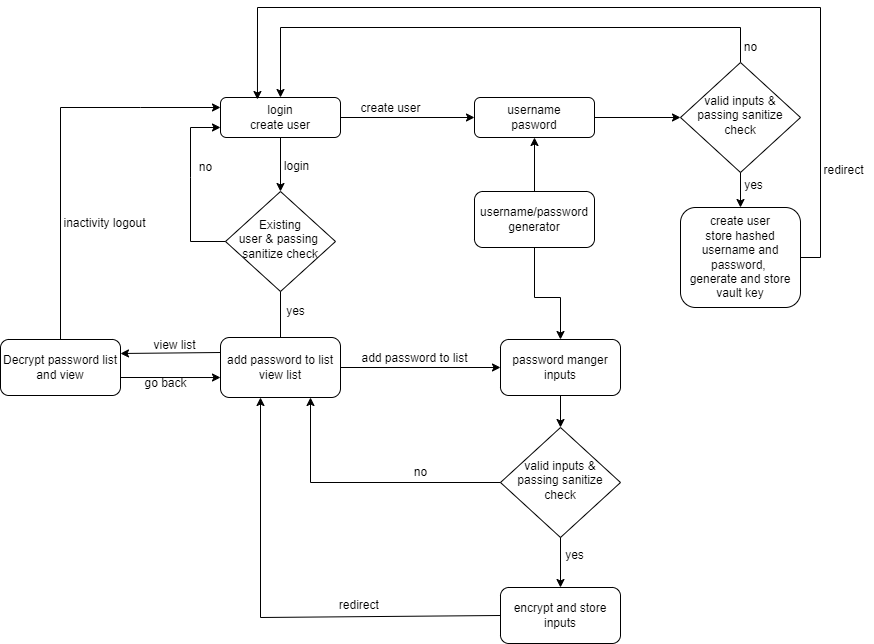

The diagram above was exported from draw.io. Its source (the exported page's mxGraphModel, read from the mxfile embedded in the PNG):
<mxGraphModel dx="2261" dy="1907" grid="1" gridSize="10" guides="1" tooltips="1" connect="1" arrows="1" fold="1" page="1" pageScale="1" pageWidth="827" pageHeight="1169" math="0" shadow="0">
  <root>
    <mxCell id="WIyWlLk6GJQsqaUBKTNV-0" />
    <mxCell id="WIyWlLk6GJQsqaUBKTNV-1" parent="WIyWlLk6GJQsqaUBKTNV-0" />
    <mxCell id="WIyWlLk6GJQsqaUBKTNV-3" value="login&lt;div&gt;create user&lt;/div&gt;" style="rounded=1;whiteSpace=wrap;html=1;fontSize=12;glass=0;strokeWidth=1;shadow=0;" parent="WIyWlLk6GJQsqaUBKTNV-1" vertex="1">
      <mxGeometry x="-520" y="-110" width="120" height="40" as="geometry" />
    </mxCell>
    <mxCell id="5PD0dnW08N7NBjfCld5Z-15" style="edgeStyle=orthogonalEdgeStyle;rounded=0;orthogonalLoop=1;jettySize=auto;html=1;exitX=1;exitY=0.5;exitDx=0;exitDy=0;entryX=0;entryY=0.5;entryDx=0;entryDy=0;" parent="WIyWlLk6GJQsqaUBKTNV-1" source="5PD0dnW08N7NBjfCld5Z-0" target="5PD0dnW08N7NBjfCld5Z-12" edge="1">
      <mxGeometry relative="1" as="geometry" />
    </mxCell>
    <mxCell id="5PD0dnW08N7NBjfCld5Z-0" value="username&lt;div&gt;pasword&lt;/div&gt;" style="rounded=1;whiteSpace=wrap;html=1;fontSize=12;glass=0;strokeWidth=1;shadow=0;" parent="WIyWlLk6GJQsqaUBKTNV-1" vertex="1">
      <mxGeometry x="-266" y="-110" width="120" height="40" as="geometry" />
    </mxCell>
    <mxCell id="5PD0dnW08N7NBjfCld5Z-1" value="Existing&lt;div&gt;user&amp;nbsp;&lt;span style=&quot;background-color: initial;&quot;&gt;&amp;amp; p&lt;/span&gt;&lt;span style=&quot;background-color: initial;&quot;&gt;assing&amp;nbsp;&lt;/span&gt;&lt;div&gt;&lt;span style=&quot;background-color: initial;&quot;&gt;sanitize&amp;nbsp;&lt;/span&gt;&lt;span style=&quot;background-color: initial;&quot;&gt;check&lt;/span&gt;&lt;/div&gt;&lt;/div&gt;" style="rhombus;whiteSpace=wrap;html=1;shadow=0;fontFamily=Helvetica;fontSize=12;align=center;strokeWidth=1;spacing=6;spacingTop=-4;" parent="WIyWlLk6GJQsqaUBKTNV-1" vertex="1">
      <mxGeometry x="-515" y="-16" width="110" height="100" as="geometry" />
    </mxCell>
    <mxCell id="5PD0dnW08N7NBjfCld5Z-38" style="edgeStyle=orthogonalEdgeStyle;rounded=0;orthogonalLoop=1;jettySize=auto;html=1;exitX=0.5;exitY=0;exitDx=0;exitDy=0;entryX=0.5;entryY=0;entryDx=0;entryDy=0;" parent="WIyWlLk6GJQsqaUBKTNV-1" source="5PD0dnW08N7NBjfCld5Z-12" target="WIyWlLk6GJQsqaUBKTNV-3" edge="1">
      <mxGeometry relative="1" as="geometry">
        <mxPoint y="-160" as="targetPoint" />
        <Array as="points">
          <mxPoint y="-180" />
          <mxPoint x="-460" y="-180" />
        </Array>
      </mxGeometry>
    </mxCell>
    <mxCell id="5PD0dnW08N7NBjfCld5Z-12" value="valid i&lt;span style=&quot;background-color: initial;&quot;&gt;nputs&amp;nbsp;&lt;/span&gt;&lt;span style=&quot;background-color: initial;&quot;&gt;&amp;amp; passing sanitize check&lt;/span&gt;" style="rhombus;whiteSpace=wrap;html=1;shadow=0;fontFamily=Helvetica;fontSize=12;align=center;strokeWidth=1;spacing=6;spacingTop=-4;" parent="WIyWlLk6GJQsqaUBKTNV-1" vertex="1">
      <mxGeometry x="-60" y="-145" width="120" height="110" as="geometry" />
    </mxCell>
    <mxCell id="5PD0dnW08N7NBjfCld5Z-27" style="edgeStyle=orthogonalEdgeStyle;rounded=0;orthogonalLoop=1;jettySize=auto;html=1;exitX=0.5;exitY=1;exitDx=0;exitDy=0;entryX=0.5;entryY=0;entryDx=0;entryDy=0;" parent="WIyWlLk6GJQsqaUBKTNV-1" source="5PD0dnW08N7NBjfCld5Z-12" target="5PD0dnW08N7NBjfCld5Z-25" edge="1">
      <mxGeometry relative="1" as="geometry" />
    </mxCell>
    <mxCell id="5PD0dnW08N7NBjfCld5Z-25" value="create user&lt;div&gt;store hashed username and password,&amp;nbsp;&lt;/div&gt;&lt;div&gt;generate and store vault key&lt;/div&gt;" style="rounded=1;whiteSpace=wrap;html=1;fontSize=12;glass=0;strokeWidth=1;shadow=0;" parent="WIyWlLk6GJQsqaUBKTNV-1" vertex="1">
      <mxGeometry x="-60" width="120" height="100" as="geometry" />
    </mxCell>
    <mxCell id="5PD0dnW08N7NBjfCld5Z-33" value="&lt;font style=&quot;font-size: 12px;&quot;&gt;login&lt;/font&gt;" style="edgeLabel;html=1;align=center;verticalAlign=middle;resizable=0;points=[];" parent="WIyWlLk6GJQsqaUBKTNV-1" vertex="1" connectable="0">
      <mxGeometry x="-420" y="-40" as="geometry">
        <mxPoint x="-25" y="-2" as="offset" />
      </mxGeometry>
    </mxCell>
    <mxCell id="5PD0dnW08N7NBjfCld5Z-35" value="" style="endArrow=classic;html=1;rounded=0;exitX=1;exitY=0.5;exitDx=0;exitDy=0;entryX=0;entryY=0.5;entryDx=0;entryDy=0;" parent="WIyWlLk6GJQsqaUBKTNV-1" source="WIyWlLk6GJQsqaUBKTNV-3" target="5PD0dnW08N7NBjfCld5Z-0" edge="1">
      <mxGeometry width="50" height="50" relative="1" as="geometry">
        <mxPoint x="-170" y="80" as="sourcePoint" />
        <mxPoint x="-120" y="30" as="targetPoint" />
      </mxGeometry>
    </mxCell>
    <mxCell id="5PD0dnW08N7NBjfCld5Z-36" value="&lt;font style=&quot;font-size: 12px;&quot;&gt;create user&lt;/font&gt;" style="text;html=1;align=center;verticalAlign=middle;resizable=0;points=[];autosize=1;strokeColor=none;fillColor=none;" parent="WIyWlLk6GJQsqaUBKTNV-1" vertex="1">
      <mxGeometry x="-390" y="-114" width="80" height="30" as="geometry" />
    </mxCell>
    <mxCell id="5PD0dnW08N7NBjfCld5Z-39" value="no" style="text;html=1;align=center;verticalAlign=middle;resizable=0;points=[];autosize=1;strokeColor=none;fillColor=none;" parent="WIyWlLk6GJQsqaUBKTNV-1" vertex="1">
      <mxGeometry x="-10" y="-175" width="40" height="30" as="geometry" />
    </mxCell>
    <mxCell id="5PD0dnW08N7NBjfCld5Z-40" value="" style="endArrow=classic;html=1;rounded=0;exitX=1;exitY=0.5;exitDx=0;exitDy=0;entryX=0.308;entryY=0.05;entryDx=0;entryDy=0;entryPerimeter=0;" parent="WIyWlLk6GJQsqaUBKTNV-1" source="5PD0dnW08N7NBjfCld5Z-25" target="WIyWlLk6GJQsqaUBKTNV-3" edge="1">
      <mxGeometry width="50" height="50" relative="1" as="geometry">
        <mxPoint x="-170" y="80" as="sourcePoint" />
        <mxPoint x="-120" y="30" as="targetPoint" />
        <Array as="points">
          <mxPoint x="80" y="50" />
          <mxPoint x="80" y="-200" />
          <mxPoint x="-483" y="-200" />
        </Array>
      </mxGeometry>
    </mxCell>
    <mxCell id="5PD0dnW08N7NBjfCld5Z-41" value="yes" style="text;html=1;align=center;verticalAlign=middle;resizable=0;points=[];autosize=1;strokeColor=none;fillColor=none;" parent="WIyWlLk6GJQsqaUBKTNV-1" vertex="1">
      <mxGeometry x="-7" y="-37" width="40" height="30" as="geometry" />
    </mxCell>
    <mxCell id="5PD0dnW08N7NBjfCld5Z-44" value="" style="endArrow=classic;html=1;rounded=0;exitX=0.5;exitY=1;exitDx=0;exitDy=0;entryX=0.5;entryY=0;entryDx=0;entryDy=0;" parent="WIyWlLk6GJQsqaUBKTNV-1" source="WIyWlLk6GJQsqaUBKTNV-3" target="5PD0dnW08N7NBjfCld5Z-1" edge="1">
      <mxGeometry width="50" height="50" relative="1" as="geometry">
        <mxPoint x="-170" y="20" as="sourcePoint" />
        <mxPoint x="-120" y="-30" as="targetPoint" />
      </mxGeometry>
    </mxCell>
    <mxCell id="5PD0dnW08N7NBjfCld5Z-45" value="" style="edgeStyle=none;orthogonalLoop=1;jettySize=auto;html=1;rounded=0;entryX=0;entryY=0.75;entryDx=0;entryDy=0;exitX=0;exitY=0.5;exitDx=0;exitDy=0;" parent="WIyWlLk6GJQsqaUBKTNV-1" source="5PD0dnW08N7NBjfCld5Z-1" target="WIyWlLk6GJQsqaUBKTNV-3" edge="1">
      <mxGeometry width="100" relative="1" as="geometry">
        <mxPoint x="-520" y="30" as="sourcePoint" />
        <mxPoint x="-460" y="30" as="targetPoint" />
        <Array as="points">
          <mxPoint x="-550" y="34" />
          <mxPoint x="-550" y="-30" />
          <mxPoint x="-550" y="-80" />
        </Array>
      </mxGeometry>
    </mxCell>
    <mxCell id="5PD0dnW08N7NBjfCld5Z-46" value="&lt;font style=&quot;font-size: 12px;&quot;&gt;no&lt;/font&gt;" style="text;html=1;align=center;verticalAlign=middle;resizable=0;points=[];autosize=1;strokeColor=none;fillColor=none;" parent="WIyWlLk6GJQsqaUBKTNV-1" vertex="1">
      <mxGeometry x="-555" y="-55" width="40" height="30" as="geometry" />
    </mxCell>
    <mxCell id="5PD0dnW08N7NBjfCld5Z-49" value="" style="edgeStyle=none;orthogonalLoop=1;jettySize=auto;html=1;rounded=0;exitX=0.5;exitY=1;exitDx=0;exitDy=0;" parent="WIyWlLk6GJQsqaUBKTNV-1" source="5PD0dnW08N7NBjfCld5Z-1" edge="1">
      <mxGeometry width="100" relative="1" as="geometry">
        <mxPoint x="-510" y="100" as="sourcePoint" />
        <mxPoint x="-460" y="140" as="targetPoint" />
        <Array as="points" />
      </mxGeometry>
    </mxCell>
    <mxCell id="5PD0dnW08N7NBjfCld5Z-50" value="add password to list&lt;div&gt;view list&lt;/div&gt;" style="rounded=1;whiteSpace=wrap;html=1;fontSize=12;glass=0;strokeWidth=1;shadow=0;" parent="WIyWlLk6GJQsqaUBKTNV-1" vertex="1">
      <mxGeometry x="-520" y="130" width="120" height="60" as="geometry" />
    </mxCell>
    <mxCell id="5PD0dnW08N7NBjfCld5Z-51" value="&lt;font style=&quot;font-size: 12px;&quot;&gt;yes&lt;/font&gt;" style="text;html=1;align=center;verticalAlign=middle;resizable=0;points=[];autosize=1;strokeColor=none;fillColor=none;" parent="WIyWlLk6GJQsqaUBKTNV-1" vertex="1">
      <mxGeometry x="-465" y="89" width="40" height="30" as="geometry" />
    </mxCell>
    <mxCell id="5PD0dnW08N7NBjfCld5Z-54" value="" style="edgeStyle=none;orthogonalLoop=1;jettySize=auto;html=1;rounded=0;exitX=1;exitY=0.5;exitDx=0;exitDy=0;" parent="WIyWlLk6GJQsqaUBKTNV-1" source="5PD0dnW08N7NBjfCld5Z-50" edge="1">
      <mxGeometry width="100" relative="1" as="geometry">
        <mxPoint x="-380" y="180" as="sourcePoint" />
        <mxPoint x="-240" y="160" as="targetPoint" />
        <Array as="points" />
      </mxGeometry>
    </mxCell>
    <mxCell id="5PD0dnW08N7NBjfCld5Z-55" value="add password to list" style="text;html=1;align=center;verticalAlign=middle;resizable=0;points=[];autosize=1;strokeColor=none;fillColor=none;" parent="WIyWlLk6GJQsqaUBKTNV-1" vertex="1">
      <mxGeometry x="-391" y="136" width="130" height="30" as="geometry" />
    </mxCell>
    <mxCell id="5PD0dnW08N7NBjfCld5Z-56" value="username/&lt;span style=&quot;background-color: initial;&quot;&gt;password generator&lt;/span&gt;" style="rounded=1;whiteSpace=wrap;html=1;fontSize=12;glass=0;strokeWidth=1;shadow=0;" parent="WIyWlLk6GJQsqaUBKTNV-1" vertex="1">
      <mxGeometry x="-266" y="-16" width="120" height="56" as="geometry" />
    </mxCell>
    <mxCell id="5PD0dnW08N7NBjfCld5Z-57" value="" style="edgeStyle=none;orthogonalLoop=1;jettySize=auto;html=1;rounded=0;exitX=0.5;exitY=0;exitDx=0;exitDy=0;entryX=0.5;entryY=1;entryDx=0;entryDy=0;" parent="WIyWlLk6GJQsqaUBKTNV-1" source="5PD0dnW08N7NBjfCld5Z-56" target="5PD0dnW08N7NBjfCld5Z-0" edge="1">
      <mxGeometry width="100" relative="1" as="geometry">
        <mxPoint x="-200" y="-10" as="sourcePoint" />
        <mxPoint x="-200" y="-70" as="targetPoint" />
        <Array as="points" />
      </mxGeometry>
    </mxCell>
    <mxCell id="5PD0dnW08N7NBjfCld5Z-58" value="password manger inputs" style="rounded=1;whiteSpace=wrap;html=1;fontSize=12;glass=0;strokeWidth=1;shadow=0;" parent="WIyWlLk6GJQsqaUBKTNV-1" vertex="1">
      <mxGeometry x="-240" y="132" width="120" height="56" as="geometry" />
    </mxCell>
    <mxCell id="5PD0dnW08N7NBjfCld5Z-59" value="" style="edgeStyle=none;orthogonalLoop=1;jettySize=auto;html=1;rounded=0;exitX=0.5;exitY=1;exitDx=0;exitDy=0;entryX=0.5;entryY=0;entryDx=0;entryDy=0;" parent="WIyWlLk6GJQsqaUBKTNV-1" source="5PD0dnW08N7NBjfCld5Z-56" target="5PD0dnW08N7NBjfCld5Z-58" edge="1">
      <mxGeometry width="100" relative="1" as="geometry">
        <mxPoint x="-260" y="80" as="sourcePoint" />
        <mxPoint x="-160" y="80" as="targetPoint" />
        <Array as="points">
          <mxPoint x="-206" y="90" />
          <mxPoint x="-180" y="90" />
        </Array>
      </mxGeometry>
    </mxCell>
    <mxCell id="5PD0dnW08N7NBjfCld5Z-60" value="valid i&lt;span style=&quot;background-color: initial;&quot;&gt;nputs&amp;nbsp;&lt;/span&gt;&lt;span style=&quot;background-color: initial;&quot;&gt;&amp;amp; passing sanitize check&lt;/span&gt;" style="rhombus;whiteSpace=wrap;html=1;shadow=0;fontFamily=Helvetica;fontSize=12;align=center;strokeWidth=1;spacing=6;spacingTop=-4;" parent="WIyWlLk6GJQsqaUBKTNV-1" vertex="1">
      <mxGeometry x="-240" y="220" width="120" height="110" as="geometry" />
    </mxCell>
    <mxCell id="5PD0dnW08N7NBjfCld5Z-61" value="" style="edgeStyle=none;orthogonalLoop=1;jettySize=auto;html=1;rounded=0;exitX=0.5;exitY=1;exitDx=0;exitDy=0;entryX=0.5;entryY=0;entryDx=0;entryDy=0;" parent="WIyWlLk6GJQsqaUBKTNV-1" source="5PD0dnW08N7NBjfCld5Z-58" target="5PD0dnW08N7NBjfCld5Z-60" edge="1">
      <mxGeometry width="100" relative="1" as="geometry">
        <mxPoint x="-110" y="180" as="sourcePoint" />
        <mxPoint x="-10" y="180" as="targetPoint" />
        <Array as="points" />
      </mxGeometry>
    </mxCell>
    <mxCell id="5PD0dnW08N7NBjfCld5Z-62" value="yes" style="text;html=1;align=center;verticalAlign=middle;resizable=0;points=[];autosize=1;strokeColor=none;fillColor=none;" parent="WIyWlLk6GJQsqaUBKTNV-1" vertex="1">
      <mxGeometry x="-186" y="333" width="40" height="30" as="geometry" />
    </mxCell>
    <mxCell id="5PD0dnW08N7NBjfCld5Z-63" value="encrypt and store inputs" style="rounded=1;whiteSpace=wrap;html=1;fontSize=12;glass=0;strokeWidth=1;shadow=0;" parent="WIyWlLk6GJQsqaUBKTNV-1" vertex="1">
      <mxGeometry x="-240" y="380" width="120" height="56" as="geometry" />
    </mxCell>
    <mxCell id="5PD0dnW08N7NBjfCld5Z-64" value="" style="edgeStyle=none;orthogonalLoop=1;jettySize=auto;html=1;rounded=0;exitX=0.5;exitY=1;exitDx=0;exitDy=0;entryX=0.5;entryY=0;entryDx=0;entryDy=0;" parent="WIyWlLk6GJQsqaUBKTNV-1" source="5PD0dnW08N7NBjfCld5Z-60" target="5PD0dnW08N7NBjfCld5Z-63" edge="1">
      <mxGeometry width="100" relative="1" as="geometry">
        <mxPoint x="-120" y="300" as="sourcePoint" />
        <mxPoint x="-20" y="300" as="targetPoint" />
        <Array as="points" />
      </mxGeometry>
    </mxCell>
    <mxCell id="5PD0dnW08N7NBjfCld5Z-65" value="&lt;font style=&quot;font-size: 12px;&quot;&gt;no&lt;/font&gt;" style="text;html=1;align=center;verticalAlign=middle;resizable=0;points=[];autosize=1;strokeColor=none;fillColor=none;" parent="WIyWlLk6GJQsqaUBKTNV-1" vertex="1">
      <mxGeometry x="-340" y="250" width="40" height="30" as="geometry" />
    </mxCell>
    <mxCell id="5PD0dnW08N7NBjfCld5Z-66" value="" style="edgeStyle=none;orthogonalLoop=1;jettySize=auto;html=1;rounded=0;exitX=0;exitY=0.5;exitDx=0;exitDy=0;entryX=0.75;entryY=1;entryDx=0;entryDy=0;" parent="WIyWlLk6GJQsqaUBKTNV-1" source="5PD0dnW08N7NBjfCld5Z-60" target="5PD0dnW08N7NBjfCld5Z-50" edge="1">
      <mxGeometry width="100" relative="1" as="geometry">
        <mxPoint x="-370" y="320" as="sourcePoint" />
        <mxPoint x="-270" y="320" as="targetPoint" />
        <Array as="points">
          <mxPoint x="-430" y="275" />
        </Array>
      </mxGeometry>
    </mxCell>
    <mxCell id="5PD0dnW08N7NBjfCld5Z-67" value="" style="edgeStyle=none;orthogonalLoop=1;jettySize=auto;html=1;rounded=0;exitX=0;exitY=0.5;exitDx=0;exitDy=0;" parent="WIyWlLk6GJQsqaUBKTNV-1" source="5PD0dnW08N7NBjfCld5Z-63" edge="1">
      <mxGeometry width="100" relative="1" as="geometry">
        <mxPoint x="-410" y="360" as="sourcePoint" />
        <mxPoint x="-480" y="190" as="targetPoint" />
        <Array as="points">
          <mxPoint x="-480" y="410" />
        </Array>
      </mxGeometry>
    </mxCell>
    <mxCell id="5PD0dnW08N7NBjfCld5Z-68" value="Decrypt password list and view" style="rounded=1;whiteSpace=wrap;html=1;fontSize=12;glass=0;strokeWidth=1;shadow=0;" parent="WIyWlLk6GJQsqaUBKTNV-1" vertex="1">
      <mxGeometry x="-740" y="132" width="120" height="56" as="geometry" />
    </mxCell>
    <mxCell id="5PD0dnW08N7NBjfCld5Z-69" value="" style="edgeStyle=none;orthogonalLoop=1;jettySize=auto;html=1;rounded=0;exitX=0;exitY=0.25;exitDx=0;exitDy=0;entryX=1;entryY=0.25;entryDx=0;entryDy=0;" parent="WIyWlLk6GJQsqaUBKTNV-1" source="5PD0dnW08N7NBjfCld5Z-50" target="5PD0dnW08N7NBjfCld5Z-68" edge="1">
      <mxGeometry width="100" relative="1" as="geometry">
        <mxPoint x="-630" y="230" as="sourcePoint" />
        <mxPoint x="-530" y="230" as="targetPoint" />
        <Array as="points" />
      </mxGeometry>
    </mxCell>
    <mxCell id="5PD0dnW08N7NBjfCld5Z-70" value="view list" style="text;html=1;align=center;verticalAlign=middle;resizable=0;points=[];autosize=1;strokeColor=none;fillColor=none;" parent="WIyWlLk6GJQsqaUBKTNV-1" vertex="1">
      <mxGeometry x="-601" y="123" width="70" height="30" as="geometry" />
    </mxCell>
    <mxCell id="5PD0dnW08N7NBjfCld5Z-71" value="" style="edgeStyle=none;orthogonalLoop=1;jettySize=auto;html=1;rounded=0;exitX=0.5;exitY=0;exitDx=0;exitDy=0;entryX=0;entryY=0.25;entryDx=0;entryDy=0;" parent="WIyWlLk6GJQsqaUBKTNV-1" source="5PD0dnW08N7NBjfCld5Z-68" target="WIyWlLk6GJQsqaUBKTNV-3" edge="1">
      <mxGeometry width="100" relative="1" as="geometry">
        <mxPoint x="-720" y="40" as="sourcePoint" />
        <mxPoint x="-620" y="40" as="targetPoint" />
        <Array as="points">
          <mxPoint x="-680" y="-100" />
          <mxPoint x="-600" y="-100" />
        </Array>
      </mxGeometry>
    </mxCell>
    <mxCell id="5PD0dnW08N7NBjfCld5Z-72" value="inactivity logout" style="text;html=1;align=center;verticalAlign=middle;resizable=0;points=[];autosize=1;strokeColor=none;fillColor=none;" parent="WIyWlLk6GJQsqaUBKTNV-1" vertex="1">
      <mxGeometry x="-691" y="1" width="110" height="30" as="geometry" />
    </mxCell>
    <mxCell id="5PD0dnW08N7NBjfCld5Z-74" value="go back" style="text;html=1;align=center;verticalAlign=middle;resizable=0;points=[];autosize=1;strokeColor=none;fillColor=none;" parent="WIyWlLk6GJQsqaUBKTNV-1" vertex="1">
      <mxGeometry x="-610" y="161" width="70" height="30" as="geometry" />
    </mxCell>
    <mxCell id="5PD0dnW08N7NBjfCld5Z-75" value="" style="edgeStyle=none;orthogonalLoop=1;jettySize=auto;html=1;rounded=0;entryX=0;entryY=0.667;entryDx=0;entryDy=0;entryPerimeter=0;" parent="WIyWlLk6GJQsqaUBKTNV-1" target="5PD0dnW08N7NBjfCld5Z-50" edge="1">
      <mxGeometry width="100" relative="1" as="geometry">
        <mxPoint x="-620" y="170" as="sourcePoint" />
        <mxPoint x="-520" y="175" as="targetPoint" />
        <Array as="points" />
      </mxGeometry>
    </mxCell>
    <mxCell id="5PD0dnW08N7NBjfCld5Z-76" value="redirect&amp;nbsp;" style="text;html=1;align=center;verticalAlign=middle;resizable=0;points=[];autosize=1;strokeColor=none;fillColor=none;" parent="WIyWlLk6GJQsqaUBKTNV-1" vertex="1">
      <mxGeometry x="-415" y="383" width="70" height="30" as="geometry" />
    </mxCell>
    <mxCell id="5PD0dnW08N7NBjfCld5Z-77" value="redirect" style="text;html=1;align=center;verticalAlign=middle;resizable=0;points=[];autosize=1;strokeColor=none;fillColor=none;" parent="WIyWlLk6GJQsqaUBKTNV-1" vertex="1">
      <mxGeometry x="73" y="-52" width="60" height="30" as="geometry" />
    </mxCell>
  </root>
</mxGraphModel>